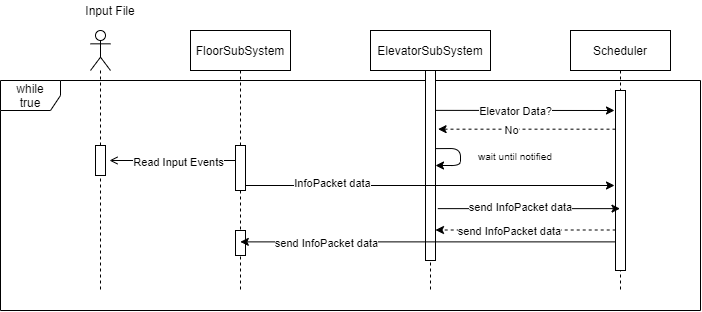

The diagram above was exported from draw.io. Its source (the exported page's mxGraphModel, read from the mxfile embedded in the PNG):
<mxGraphModel dx="981" dy="548" grid="1" gridSize="10" guides="1" tooltips="1" connect="1" arrows="1" fold="1" page="1" pageScale="1" pageWidth="850" pageHeight="1100" math="0" shadow="0">
  <root>
    <mxCell id="0" />
    <mxCell id="1" parent="0" />
    <mxCell id="PpdrgwYxxJk2gFbmTW8W-46" value="while&lt;br&gt;true" style="shape=umlFrame;whiteSpace=wrap;html=1;" vertex="1" parent="1">
      <mxGeometry x="90" y="130" width="700" height="230" as="geometry" />
    </mxCell>
    <mxCell id="3nuBFxr9cyL0pnOWT2aG-5" value="ElevatorSubSystem" style="shape=umlLifeline;perimeter=lifelinePerimeter;container=1;collapsible=0;recursiveResize=0;rounded=0;shadow=0;strokeWidth=1;" parent="1" vertex="1">
      <mxGeometry x="460" y="80" width="120" height="260" as="geometry" />
    </mxCell>
    <mxCell id="PpdrgwYxxJk2gFbmTW8W-22" value="" style="html=1;points=[];perimeter=orthogonalPerimeter;" vertex="1" parent="3nuBFxr9cyL0pnOWT2aG-5">
      <mxGeometry x="55" y="40" width="10" height="190" as="geometry" />
    </mxCell>
    <mxCell id="PpdrgwYxxJk2gFbmTW8W-36" value="" style="endArrow=classic;html=1;exitX=1.029;exitY=0.513;exitDx=0;exitDy=0;exitPerimeter=0;" edge="1" parent="3nuBFxr9cyL0pnOWT2aG-5">
      <mxGeometry width="50" height="50" relative="1" as="geometry">
        <mxPoint x="65.28999999999996" y="118.12" as="sourcePoint" />
        <mxPoint x="65" y="135" as="targetPoint" />
        <Array as="points">
          <mxPoint x="90" y="118" />
          <mxPoint x="90" y="135" />
        </Array>
      </mxGeometry>
    </mxCell>
    <mxCell id="PpdrgwYxxJk2gFbmTW8W-1" value="FloorSubSystem" style="shape=umlLifeline;perimeter=lifelinePerimeter;container=1;collapsible=0;recursiveResize=0;rounded=0;shadow=0;strokeWidth=1;" vertex="1" parent="1">
      <mxGeometry x="280" y="80" width="100" height="260" as="geometry" />
    </mxCell>
    <mxCell id="PpdrgwYxxJk2gFbmTW8W-11" value="" style="html=1;points=[];perimeter=orthogonalPerimeter;" vertex="1" parent="PpdrgwYxxJk2gFbmTW8W-1">
      <mxGeometry x="45" y="115" width="10" height="45" as="geometry" />
    </mxCell>
    <mxCell id="PpdrgwYxxJk2gFbmTW8W-43" value="" style="html=1;points=[];perimeter=orthogonalPerimeter;" vertex="1" parent="PpdrgwYxxJk2gFbmTW8W-1">
      <mxGeometry x="45" y="200" width="10" height="25" as="geometry" />
    </mxCell>
    <mxCell id="PpdrgwYxxJk2gFbmTW8W-3" value="Scheduler" style="shape=umlLifeline;perimeter=lifelinePerimeter;container=1;collapsible=0;recursiveResize=0;rounded=0;shadow=0;strokeWidth=1;" vertex="1" parent="1">
      <mxGeometry x="660" y="80" width="100" height="260" as="geometry" />
    </mxCell>
    <mxCell id="PpdrgwYxxJk2gFbmTW8W-18" value="" style="html=1;points=[];perimeter=orthogonalPerimeter;" vertex="1" parent="PpdrgwYxxJk2gFbmTW8W-3">
      <mxGeometry x="45" y="60" width="10" height="180" as="geometry" />
    </mxCell>
    <mxCell id="PpdrgwYxxJk2gFbmTW8W-9" value="" style="shape=umlLifeline;participant=umlActor;perimeter=lifelinePerimeter;whiteSpace=wrap;html=1;container=1;collapsible=0;recursiveResize=0;verticalAlign=top;spacingTop=36;outlineConnect=0;" vertex="1" parent="1">
      <mxGeometry x="180" y="80" width="20" height="260" as="geometry" />
    </mxCell>
    <mxCell id="PpdrgwYxxJk2gFbmTW8W-13" value="" style="html=1;points=[];perimeter=orthogonalPerimeter;" vertex="1" parent="PpdrgwYxxJk2gFbmTW8W-9">
      <mxGeometry x="5" y="115" width="10" height="30" as="geometry" />
    </mxCell>
    <mxCell id="PpdrgwYxxJk2gFbmTW8W-10" value="Input File" style="text;html=1;strokeColor=none;fillColor=none;align=center;verticalAlign=middle;whiteSpace=wrap;rounded=0;" vertex="1" parent="1">
      <mxGeometry x="165" y="50" width="70" height="20" as="geometry" />
    </mxCell>
    <mxCell id="PpdrgwYxxJk2gFbmTW8W-12" value="" style="endArrow=open;html=1;endFill=0;" edge="1" parent="1" source="PpdrgwYxxJk2gFbmTW8W-11">
      <mxGeometry width="50" height="50" relative="1" as="geometry">
        <mxPoint x="404" y="385" as="sourcePoint" />
        <mxPoint x="199" y="210" as="targetPoint" />
      </mxGeometry>
    </mxCell>
    <mxCell id="PpdrgwYxxJk2gFbmTW8W-15" value="Read Input Events" style="edgeLabel;html=1;align=center;verticalAlign=middle;resizable=0;points=[];" vertex="1" connectable="0" parent="PpdrgwYxxJk2gFbmTW8W-12">
      <mxGeometry x="-0.2773" y="2" relative="1" as="geometry">
        <mxPoint x="-12" as="offset" />
      </mxGeometry>
    </mxCell>
    <mxCell id="PpdrgwYxxJk2gFbmTW8W-17" value="" style="endArrow=classic;html=1;" edge="1" parent="1" source="PpdrgwYxxJk2gFbmTW8W-11">
      <mxGeometry width="50" height="50" relative="1" as="geometry">
        <mxPoint x="440" y="270" as="sourcePoint" />
        <mxPoint x="704" y="235" as="targetPoint" />
      </mxGeometry>
    </mxCell>
    <mxCell id="PpdrgwYxxJk2gFbmTW8W-21" value="InfoPacket data" style="edgeLabel;html=1;align=center;verticalAlign=middle;resizable=0;points=[];" vertex="1" connectable="0" parent="PpdrgwYxxJk2gFbmTW8W-17">
      <mxGeometry x="-0.5348" y="-2" relative="1" as="geometry">
        <mxPoint x="1.1699999999999982" y="-4.200000000000003" as="offset" />
      </mxGeometry>
    </mxCell>
    <mxCell id="PpdrgwYxxJk2gFbmTW8W-24" value="" style="endArrow=classic;html=1;" edge="1" parent="1">
      <mxGeometry width="50" height="50" relative="1" as="geometry">
        <mxPoint x="525" y="159.88" as="sourcePoint" />
        <mxPoint x="704" y="160" as="targetPoint" />
      </mxGeometry>
    </mxCell>
    <mxCell id="PpdrgwYxxJk2gFbmTW8W-27" value="Elevator Data?" style="edgeLabel;html=1;align=center;verticalAlign=middle;resizable=0;points=[];" vertex="1" connectable="0" parent="PpdrgwYxxJk2gFbmTW8W-24">
      <mxGeometry x="-0.1164" y="-1" relative="1" as="geometry">
        <mxPoint as="offset" />
      </mxGeometry>
    </mxCell>
    <mxCell id="PpdrgwYxxJk2gFbmTW8W-28" value="" style="endArrow=classic;html=1;entryX=1.257;entryY=0.432;entryDx=0;entryDy=0;entryPerimeter=0;dashed=1;" edge="1" parent="1" source="PpdrgwYxxJk2gFbmTW8W-18">
      <mxGeometry width="50" height="50" relative="1" as="geometry">
        <mxPoint x="520" y="215" as="sourcePoint" />
        <mxPoint x="527.5700000000002" y="178.67999999999995" as="targetPoint" />
      </mxGeometry>
    </mxCell>
    <mxCell id="PpdrgwYxxJk2gFbmTW8W-29" value="No" style="edgeLabel;html=1;align=center;verticalAlign=middle;resizable=0;points=[];" vertex="1" connectable="0" parent="PpdrgwYxxJk2gFbmTW8W-28">
      <mxGeometry x="0.1755" y="1" relative="1" as="geometry">
        <mxPoint as="offset" />
      </mxGeometry>
    </mxCell>
    <mxCell id="PpdrgwYxxJk2gFbmTW8W-37" value="&lt;font style=&quot;font-size: 10px&quot;&gt;wait until notified&lt;/font&gt;" style="text;html=1;strokeColor=none;fillColor=none;align=center;verticalAlign=middle;whiteSpace=wrap;rounded=0;" vertex="1" parent="1">
      <mxGeometry x="550" y="195" width="110" height="20" as="geometry" />
    </mxCell>
    <mxCell id="PpdrgwYxxJk2gFbmTW8W-38" value="" style="endArrow=classic;html=1;dashed=1;exitX=0.021;exitY=0.775;exitDx=0;exitDy=0;exitPerimeter=0;" edge="1" parent="1" source="PpdrgwYxxJk2gFbmTW8W-18" target="PpdrgwYxxJk2gFbmTW8W-22">
      <mxGeometry width="50" height="50" relative="1" as="geometry">
        <mxPoint x="700" y="250" as="sourcePoint" />
        <mxPoint x="530" y="250" as="targetPoint" />
      </mxGeometry>
    </mxCell>
    <mxCell id="PpdrgwYxxJk2gFbmTW8W-39" value="send InfoPacket data" style="edgeLabel;html=1;align=center;verticalAlign=middle;resizable=0;points=[];" vertex="1" connectable="0" parent="PpdrgwYxxJk2gFbmTW8W-38">
      <mxGeometry x="0.1755" y="1" relative="1" as="geometry">
        <mxPoint as="offset" />
      </mxGeometry>
    </mxCell>
    <mxCell id="PpdrgwYxxJk2gFbmTW8W-40" value="" style="endArrow=classic;html=1;exitX=1.228;exitY=0.727;exitDx=0;exitDy=0;exitPerimeter=0;" edge="1" parent="1" source="PpdrgwYxxJk2gFbmTW8W-22" target="PpdrgwYxxJk2gFbmTW8W-3">
      <mxGeometry width="50" height="50" relative="1" as="geometry">
        <mxPoint x="560" y="310" as="sourcePoint" />
        <mxPoint x="610" y="260" as="targetPoint" />
      </mxGeometry>
    </mxCell>
    <mxCell id="PpdrgwYxxJk2gFbmTW8W-41" value="send InfoPacket data" style="edgeLabel;html=1;align=center;verticalAlign=middle;resizable=0;points=[];" vertex="1" connectable="0" parent="PpdrgwYxxJk2gFbmTW8W-40">
      <mxGeometry x="-0.0978" y="1" relative="1" as="geometry">
        <mxPoint as="offset" />
      </mxGeometry>
    </mxCell>
    <mxCell id="PpdrgwYxxJk2gFbmTW8W-42" value="" style="endArrow=classic;html=1;exitX=0.021;exitY=0.841;exitDx=0;exitDy=0;exitPerimeter=0;" edge="1" parent="1" source="PpdrgwYxxJk2gFbmTW8W-18" target="PpdrgwYxxJk2gFbmTW8W-1">
      <mxGeometry width="50" height="50" relative="1" as="geometry">
        <mxPoint x="690" y="284" as="sourcePoint" />
        <mxPoint x="540" y="290" as="targetPoint" />
      </mxGeometry>
    </mxCell>
    <mxCell id="PpdrgwYxxJk2gFbmTW8W-45" value="send InfoPacket data" style="edgeLabel;html=1;align=center;verticalAlign=middle;resizable=0;points=[];" vertex="1" connectable="0" parent="PpdrgwYxxJk2gFbmTW8W-42">
      <mxGeometry x="0.5432" y="1" relative="1" as="geometry">
        <mxPoint as="offset" />
      </mxGeometry>
    </mxCell>
  </root>
</mxGraphModel>